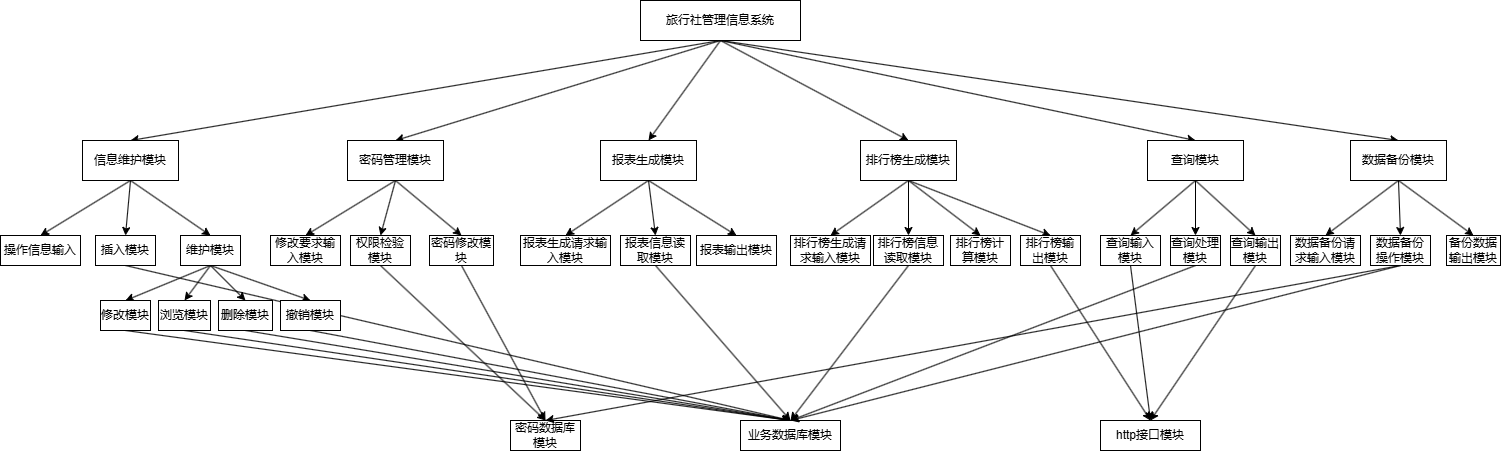

The diagram above was exported from draw.io. Its source (the exported page's mxGraphModel, read from the mxfile embedded in the PNG):
<mxGraphModel dx="1847" dy="483" grid="1" gridSize="10" guides="1" tooltips="1" connect="1" arrows="1" fold="1" page="1" pageScale="1" pageWidth="827" pageHeight="1169" math="0" shadow="0">
  <root>
    <mxCell id="0" />
    <mxCell id="1" parent="0" />
    <mxCell id="3rAkzPUt7bJ2xMcGPL7n-10" style="rounded=0;orthogonalLoop=1;jettySize=auto;html=1;exitX=0.5;exitY=1;exitDx=0;exitDy=0;entryX=0.5;entryY=0;entryDx=0;entryDy=0;" edge="1" parent="1" source="3rAkzPUt7bJ2xMcGPL7n-1" target="3rAkzPUt7bJ2xMcGPL7n-2">
      <mxGeometry relative="1" as="geometry" />
    </mxCell>
    <mxCell id="3rAkzPUt7bJ2xMcGPL7n-11" style="rounded=0;orthogonalLoop=1;jettySize=auto;html=1;exitX=0.5;exitY=1;exitDx=0;exitDy=0;entryX=0.5;entryY=0;entryDx=0;entryDy=0;" edge="1" parent="1" source="3rAkzPUt7bJ2xMcGPL7n-1" target="3rAkzPUt7bJ2xMcGPL7n-3">
      <mxGeometry relative="1" as="geometry" />
    </mxCell>
    <mxCell id="3rAkzPUt7bJ2xMcGPL7n-12" style="rounded=0;orthogonalLoop=1;jettySize=auto;html=1;exitX=0.5;exitY=1;exitDx=0;exitDy=0;entryX=0.5;entryY=0;entryDx=0;entryDy=0;" edge="1" parent="1" source="3rAkzPUt7bJ2xMcGPL7n-1" target="3rAkzPUt7bJ2xMcGPL7n-4">
      <mxGeometry relative="1" as="geometry" />
    </mxCell>
    <mxCell id="3rAkzPUt7bJ2xMcGPL7n-13" style="rounded=0;orthogonalLoop=1;jettySize=auto;html=1;exitX=0.5;exitY=1;exitDx=0;exitDy=0;entryX=0.5;entryY=0;entryDx=0;entryDy=0;" edge="1" parent="1" source="3rAkzPUt7bJ2xMcGPL7n-1" target="3rAkzPUt7bJ2xMcGPL7n-5">
      <mxGeometry relative="1" as="geometry" />
    </mxCell>
    <mxCell id="3rAkzPUt7bJ2xMcGPL7n-14" style="rounded=0;orthogonalLoop=1;jettySize=auto;html=1;exitX=0.5;exitY=1;exitDx=0;exitDy=0;entryX=0.5;entryY=0;entryDx=0;entryDy=0;" edge="1" parent="1" source="3rAkzPUt7bJ2xMcGPL7n-1" target="3rAkzPUt7bJ2xMcGPL7n-9">
      <mxGeometry relative="1" as="geometry" />
    </mxCell>
    <mxCell id="3rAkzPUt7bJ2xMcGPL7n-15" style="rounded=0;orthogonalLoop=1;jettySize=auto;html=1;exitX=0.5;exitY=1;exitDx=0;exitDy=0;entryX=0.5;entryY=0;entryDx=0;entryDy=0;" edge="1" parent="1" source="3rAkzPUt7bJ2xMcGPL7n-1" target="3rAkzPUt7bJ2xMcGPL7n-6">
      <mxGeometry relative="1" as="geometry" />
    </mxCell>
    <mxCell id="3rAkzPUt7bJ2xMcGPL7n-1" value="旅行社管理信息系统" style="rounded=0;whiteSpace=wrap;html=1;" vertex="1" parent="1">
      <mxGeometry x="560" y="350" width="160" height="40" as="geometry" />
    </mxCell>
    <mxCell id="3rAkzPUt7bJ2xMcGPL7n-24" style="rounded=0;orthogonalLoop=1;jettySize=auto;html=1;exitX=0.5;exitY=1;exitDx=0;exitDy=0;entryX=0.5;entryY=0;entryDx=0;entryDy=0;" edge="1" parent="1" source="3rAkzPUt7bJ2xMcGPL7n-2" target="3rAkzPUt7bJ2xMcGPL7n-16">
      <mxGeometry relative="1" as="geometry" />
    </mxCell>
    <mxCell id="3rAkzPUt7bJ2xMcGPL7n-25" style="rounded=0;orthogonalLoop=1;jettySize=auto;html=1;exitX=0.5;exitY=1;exitDx=0;exitDy=0;entryX=0.5;entryY=0;entryDx=0;entryDy=0;" edge="1" parent="1" source="3rAkzPUt7bJ2xMcGPL7n-2" target="3rAkzPUt7bJ2xMcGPL7n-18">
      <mxGeometry relative="1" as="geometry" />
    </mxCell>
    <mxCell id="3rAkzPUt7bJ2xMcGPL7n-26" style="rounded=0;orthogonalLoop=1;jettySize=auto;html=1;exitX=0.5;exitY=1;exitDx=0;exitDy=0;entryX=0.5;entryY=0;entryDx=0;entryDy=0;" edge="1" parent="1" source="3rAkzPUt7bJ2xMcGPL7n-2" target="3rAkzPUt7bJ2xMcGPL7n-20">
      <mxGeometry relative="1" as="geometry" />
    </mxCell>
    <mxCell id="3rAkzPUt7bJ2xMcGPL7n-2" value="信息维护模块" style="rounded=0;whiteSpace=wrap;html=1;" vertex="1" parent="1">
      <mxGeometry x="2" y="490" width="96" height="40" as="geometry" />
    </mxCell>
    <mxCell id="3rAkzPUt7bJ2xMcGPL7n-40" style="rounded=0;orthogonalLoop=1;jettySize=auto;html=1;exitX=0.5;exitY=1;exitDx=0;exitDy=0;entryX=0.5;entryY=0;entryDx=0;entryDy=0;" edge="1" parent="1" source="3rAkzPUt7bJ2xMcGPL7n-3" target="3rAkzPUt7bJ2xMcGPL7n-38">
      <mxGeometry relative="1" as="geometry" />
    </mxCell>
    <mxCell id="3rAkzPUt7bJ2xMcGPL7n-44" style="rounded=0;orthogonalLoop=1;jettySize=auto;html=1;exitX=0.5;exitY=1;exitDx=0;exitDy=0;entryX=0.5;entryY=0;entryDx=0;entryDy=0;" edge="1" parent="1" source="3rAkzPUt7bJ2xMcGPL7n-3" target="3rAkzPUt7bJ2xMcGPL7n-41">
      <mxGeometry relative="1" as="geometry" />
    </mxCell>
    <mxCell id="3rAkzPUt7bJ2xMcGPL7n-45" style="rounded=0;orthogonalLoop=1;jettySize=auto;html=1;exitX=0.5;exitY=1;exitDx=0;exitDy=0;entryX=0.5;entryY=0;entryDx=0;entryDy=0;" edge="1" parent="1" source="3rAkzPUt7bJ2xMcGPL7n-3" target="3rAkzPUt7bJ2xMcGPL7n-42">
      <mxGeometry relative="1" as="geometry" />
    </mxCell>
    <mxCell id="3rAkzPUt7bJ2xMcGPL7n-3" value="密码管理模块" style="rounded=0;whiteSpace=wrap;html=1;" vertex="1" parent="1">
      <mxGeometry x="267" y="490" width="96" height="40" as="geometry" />
    </mxCell>
    <mxCell id="3rAkzPUt7bJ2xMcGPL7n-50" style="rounded=0;orthogonalLoop=1;jettySize=auto;html=1;exitX=0.5;exitY=1;exitDx=0;exitDy=0;entryX=0.5;entryY=0;entryDx=0;entryDy=0;" edge="1" parent="1" source="3rAkzPUt7bJ2xMcGPL7n-4" target="3rAkzPUt7bJ2xMcGPL7n-49">
      <mxGeometry relative="1" as="geometry" />
    </mxCell>
    <mxCell id="3rAkzPUt7bJ2xMcGPL7n-53" style="rounded=0;orthogonalLoop=1;jettySize=auto;html=1;exitX=0.5;exitY=1;exitDx=0;exitDy=0;entryX=0.5;entryY=0;entryDx=0;entryDy=0;" edge="1" parent="1" source="3rAkzPUt7bJ2xMcGPL7n-4" target="3rAkzPUt7bJ2xMcGPL7n-51">
      <mxGeometry relative="1" as="geometry" />
    </mxCell>
    <mxCell id="3rAkzPUt7bJ2xMcGPL7n-54" style="rounded=0;orthogonalLoop=1;jettySize=auto;html=1;exitX=0.5;exitY=1;exitDx=0;exitDy=0;entryX=0.5;entryY=0;entryDx=0;entryDy=0;" edge="1" parent="1" source="3rAkzPUt7bJ2xMcGPL7n-4" target="3rAkzPUt7bJ2xMcGPL7n-52">
      <mxGeometry relative="1" as="geometry" />
    </mxCell>
    <mxCell id="3rAkzPUt7bJ2xMcGPL7n-4" value="报表生成模块" style="rounded=0;whiteSpace=wrap;html=1;" vertex="1" parent="1">
      <mxGeometry x="520" y="490" width="96" height="40" as="geometry" />
    </mxCell>
    <mxCell id="3rAkzPUt7bJ2xMcGPL7n-62" style="rounded=0;orthogonalLoop=1;jettySize=auto;html=1;exitX=0.5;exitY=1;exitDx=0;exitDy=0;entryX=0.5;entryY=0;entryDx=0;entryDy=0;" edge="1" parent="1" source="3rAkzPUt7bJ2xMcGPL7n-5" target="3rAkzPUt7bJ2xMcGPL7n-58">
      <mxGeometry relative="1" as="geometry" />
    </mxCell>
    <mxCell id="3rAkzPUt7bJ2xMcGPL7n-63" style="rounded=0;orthogonalLoop=1;jettySize=auto;html=1;exitX=0.5;exitY=1;exitDx=0;exitDy=0;entryX=0.5;entryY=0;entryDx=0;entryDy=0;" edge="1" parent="1" source="3rAkzPUt7bJ2xMcGPL7n-5" target="3rAkzPUt7bJ2xMcGPL7n-59">
      <mxGeometry relative="1" as="geometry" />
    </mxCell>
    <mxCell id="3rAkzPUt7bJ2xMcGPL7n-64" style="rounded=0;orthogonalLoop=1;jettySize=auto;html=1;exitX=0.5;exitY=1;exitDx=0;exitDy=0;entryX=0.5;entryY=0;entryDx=0;entryDy=0;" edge="1" parent="1" source="3rAkzPUt7bJ2xMcGPL7n-5" target="3rAkzPUt7bJ2xMcGPL7n-60">
      <mxGeometry relative="1" as="geometry" />
    </mxCell>
    <mxCell id="3rAkzPUt7bJ2xMcGPL7n-65" style="rounded=0;orthogonalLoop=1;jettySize=auto;html=1;exitX=0.5;exitY=1;exitDx=0;exitDy=0;entryX=0.5;entryY=0;entryDx=0;entryDy=0;" edge="1" parent="1" source="3rAkzPUt7bJ2xMcGPL7n-5" target="3rAkzPUt7bJ2xMcGPL7n-61">
      <mxGeometry relative="1" as="geometry" />
    </mxCell>
    <mxCell id="3rAkzPUt7bJ2xMcGPL7n-5" value="排行榜生成模块" style="rounded=0;whiteSpace=wrap;html=1;" vertex="1" parent="1">
      <mxGeometry x="780" y="490" width="96" height="40" as="geometry" />
    </mxCell>
    <mxCell id="3rAkzPUt7bJ2xMcGPL7n-83" style="rounded=0;orthogonalLoop=1;jettySize=auto;html=1;exitX=0.5;exitY=1;exitDx=0;exitDy=0;entryX=0.5;entryY=0;entryDx=0;entryDy=0;" edge="1" parent="1" source="3rAkzPUt7bJ2xMcGPL7n-6" target="3rAkzPUt7bJ2xMcGPL7n-82">
      <mxGeometry relative="1" as="geometry" />
    </mxCell>
    <mxCell id="3rAkzPUt7bJ2xMcGPL7n-88" style="rounded=0;orthogonalLoop=1;jettySize=auto;html=1;exitX=0.5;exitY=1;exitDx=0;exitDy=0;entryX=0.5;entryY=0;entryDx=0;entryDy=0;" edge="1" parent="1" source="3rAkzPUt7bJ2xMcGPL7n-6" target="3rAkzPUt7bJ2xMcGPL7n-84">
      <mxGeometry relative="1" as="geometry" />
    </mxCell>
    <mxCell id="3rAkzPUt7bJ2xMcGPL7n-89" style="rounded=0;orthogonalLoop=1;jettySize=auto;html=1;exitX=0.5;exitY=1;exitDx=0;exitDy=0;entryX=0.5;entryY=0;entryDx=0;entryDy=0;" edge="1" parent="1" source="3rAkzPUt7bJ2xMcGPL7n-6" target="3rAkzPUt7bJ2xMcGPL7n-87">
      <mxGeometry relative="1" as="geometry" />
    </mxCell>
    <mxCell id="3rAkzPUt7bJ2xMcGPL7n-6" value="数据备份模块" style="rounded=0;whiteSpace=wrap;html=1;" vertex="1" parent="1">
      <mxGeometry x="1270" y="490" width="96" height="40" as="geometry" />
    </mxCell>
    <mxCell id="3rAkzPUt7bJ2xMcGPL7n-72" style="rounded=0;orthogonalLoop=1;jettySize=auto;html=1;exitX=0.5;exitY=1;exitDx=0;exitDy=0;entryX=0.5;entryY=0;entryDx=0;entryDy=0;" edge="1" parent="1" source="3rAkzPUt7bJ2xMcGPL7n-9" target="3rAkzPUt7bJ2xMcGPL7n-71">
      <mxGeometry relative="1" as="geometry" />
    </mxCell>
    <mxCell id="3rAkzPUt7bJ2xMcGPL7n-73" style="rounded=0;orthogonalLoop=1;jettySize=auto;html=1;exitX=0.5;exitY=1;exitDx=0;exitDy=0;entryX=0.5;entryY=0;entryDx=0;entryDy=0;" edge="1" parent="1" source="3rAkzPUt7bJ2xMcGPL7n-9" target="3rAkzPUt7bJ2xMcGPL7n-69">
      <mxGeometry relative="1" as="geometry" />
    </mxCell>
    <mxCell id="3rAkzPUt7bJ2xMcGPL7n-81" style="rounded=0;orthogonalLoop=1;jettySize=auto;html=1;exitX=0.5;exitY=1;exitDx=0;exitDy=0;entryX=0.5;entryY=0;entryDx=0;entryDy=0;" edge="1" parent="1" source="3rAkzPUt7bJ2xMcGPL7n-9" target="3rAkzPUt7bJ2xMcGPL7n-79">
      <mxGeometry relative="1" as="geometry" />
    </mxCell>
    <mxCell id="3rAkzPUt7bJ2xMcGPL7n-9" value="查询模块" style="rounded=0;whiteSpace=wrap;html=1;" vertex="1" parent="1">
      <mxGeometry x="1067" y="490" width="96" height="40" as="geometry" />
    </mxCell>
    <mxCell id="3rAkzPUt7bJ2xMcGPL7n-16" value="操作信息输入" style="rounded=0;whiteSpace=wrap;html=1;" vertex="1" parent="1">
      <mxGeometry x="-80" y="585" width="80" height="30" as="geometry" />
    </mxCell>
    <mxCell id="3rAkzPUt7bJ2xMcGPL7n-90" style="rounded=0;orthogonalLoop=1;jettySize=auto;html=1;exitX=0.5;exitY=1;exitDx=0;exitDy=0;entryX=0.5;entryY=0;entryDx=0;entryDy=0;" edge="1" parent="1" source="3rAkzPUt7bJ2xMcGPL7n-18" target="3rAkzPUt7bJ2xMcGPL7n-31">
      <mxGeometry relative="1" as="geometry" />
    </mxCell>
    <mxCell id="3rAkzPUt7bJ2xMcGPL7n-18" value="插入模块" style="rounded=0;whiteSpace=wrap;html=1;" vertex="1" parent="1">
      <mxGeometry x="15" y="585" width="60" height="30" as="geometry" />
    </mxCell>
    <mxCell id="3rAkzPUt7bJ2xMcGPL7n-34" style="rounded=0;orthogonalLoop=1;jettySize=auto;html=1;exitX=0.5;exitY=1;exitDx=0;exitDy=0;entryX=0.5;entryY=0;entryDx=0;entryDy=0;" edge="1" parent="1" source="3rAkzPUt7bJ2xMcGPL7n-19" target="3rAkzPUt7bJ2xMcGPL7n-31">
      <mxGeometry relative="1" as="geometry" />
    </mxCell>
    <mxCell id="3rAkzPUt7bJ2xMcGPL7n-19" value="删除模块" style="rounded=0;whiteSpace=wrap;html=1;" vertex="1" parent="1">
      <mxGeometry x="138" y="650" width="54" height="30" as="geometry" />
    </mxCell>
    <mxCell id="3rAkzPUt7bJ2xMcGPL7n-27" style="rounded=0;orthogonalLoop=1;jettySize=auto;html=1;exitX=0.5;exitY=1;exitDx=0;exitDy=0;entryX=0.5;entryY=0;entryDx=0;entryDy=0;" edge="1" parent="1" source="3rAkzPUt7bJ2xMcGPL7n-20" target="3rAkzPUt7bJ2xMcGPL7n-22">
      <mxGeometry relative="1" as="geometry" />
    </mxCell>
    <mxCell id="3rAkzPUt7bJ2xMcGPL7n-28" style="rounded=0;orthogonalLoop=1;jettySize=auto;html=1;exitX=0.5;exitY=1;exitDx=0;exitDy=0;entryX=0.5;entryY=0;entryDx=0;entryDy=0;" edge="1" parent="1" source="3rAkzPUt7bJ2xMcGPL7n-20" target="3rAkzPUt7bJ2xMcGPL7n-21">
      <mxGeometry relative="1" as="geometry" />
    </mxCell>
    <mxCell id="3rAkzPUt7bJ2xMcGPL7n-29" style="rounded=0;orthogonalLoop=1;jettySize=auto;html=1;exitX=0.5;exitY=1;exitDx=0;exitDy=0;entryX=0.5;entryY=0;entryDx=0;entryDy=0;" edge="1" parent="1" source="3rAkzPUt7bJ2xMcGPL7n-20" target="3rAkzPUt7bJ2xMcGPL7n-19">
      <mxGeometry relative="1" as="geometry" />
    </mxCell>
    <mxCell id="3rAkzPUt7bJ2xMcGPL7n-30" style="rounded=0;orthogonalLoop=1;jettySize=auto;html=1;exitX=0.5;exitY=1;exitDx=0;exitDy=0;entryX=0.5;entryY=0;entryDx=0;entryDy=0;" edge="1" parent="1" source="3rAkzPUt7bJ2xMcGPL7n-20" target="3rAkzPUt7bJ2xMcGPL7n-23">
      <mxGeometry relative="1" as="geometry" />
    </mxCell>
    <mxCell id="3rAkzPUt7bJ2xMcGPL7n-20" value="维护模块" style="rounded=0;whiteSpace=wrap;html=1;" vertex="1" parent="1">
      <mxGeometry x="100" y="585" width="60" height="30" as="geometry" />
    </mxCell>
    <mxCell id="3rAkzPUt7bJ2xMcGPL7n-33" style="rounded=0;orthogonalLoop=1;jettySize=auto;html=1;exitX=0.5;exitY=1;exitDx=0;exitDy=0;entryX=0.5;entryY=0;entryDx=0;entryDy=0;" edge="1" parent="1" source="3rAkzPUt7bJ2xMcGPL7n-21" target="3rAkzPUt7bJ2xMcGPL7n-31">
      <mxGeometry relative="1" as="geometry" />
    </mxCell>
    <mxCell id="3rAkzPUt7bJ2xMcGPL7n-21" value="浏览模块" style="rounded=0;whiteSpace=wrap;html=1;" vertex="1" parent="1">
      <mxGeometry x="78" y="650" width="52" height="30" as="geometry" />
    </mxCell>
    <mxCell id="3rAkzPUt7bJ2xMcGPL7n-32" style="rounded=0;orthogonalLoop=1;jettySize=auto;html=1;exitX=0.5;exitY=1;exitDx=0;exitDy=0;entryX=0.5;entryY=0;entryDx=0;entryDy=0;" edge="1" parent="1" source="3rAkzPUt7bJ2xMcGPL7n-22" target="3rAkzPUt7bJ2xMcGPL7n-31">
      <mxGeometry relative="1" as="geometry" />
    </mxCell>
    <mxCell id="3rAkzPUt7bJ2xMcGPL7n-22" value="修改模块" style="rounded=0;whiteSpace=wrap;html=1;" vertex="1" parent="1">
      <mxGeometry x="20" y="650" width="50" height="30" as="geometry" />
    </mxCell>
    <mxCell id="3rAkzPUt7bJ2xMcGPL7n-35" style="rounded=0;orthogonalLoop=1;jettySize=auto;html=1;exitX=0.5;exitY=1;exitDx=0;exitDy=0;entryX=0.5;entryY=0;entryDx=0;entryDy=0;" edge="1" parent="1" source="3rAkzPUt7bJ2xMcGPL7n-23" target="3rAkzPUt7bJ2xMcGPL7n-31">
      <mxGeometry relative="1" as="geometry" />
    </mxCell>
    <mxCell id="3rAkzPUt7bJ2xMcGPL7n-23" value="撤销模块" style="rounded=0;whiteSpace=wrap;html=1;" vertex="1" parent="1">
      <mxGeometry x="200" y="650" width="60" height="30" as="geometry" />
    </mxCell>
    <mxCell id="3rAkzPUt7bJ2xMcGPL7n-31" value="业务数据库模块" style="rounded=0;whiteSpace=wrap;html=1;" vertex="1" parent="1">
      <mxGeometry x="660" y="770" width="100" height="30" as="geometry" />
    </mxCell>
    <mxCell id="3rAkzPUt7bJ2xMcGPL7n-38" value="修改要求输入模块" style="rounded=0;whiteSpace=wrap;html=1;" vertex="1" parent="1">
      <mxGeometry x="190" y="585" width="70" height="30" as="geometry" />
    </mxCell>
    <mxCell id="3rAkzPUt7bJ2xMcGPL7n-47" style="rounded=0;orthogonalLoop=1;jettySize=auto;html=1;exitX=0.5;exitY=1;exitDx=0;exitDy=0;entryX=0.5;entryY=0;entryDx=0;entryDy=0;" edge="1" parent="1" source="3rAkzPUt7bJ2xMcGPL7n-41" target="3rAkzPUt7bJ2xMcGPL7n-43">
      <mxGeometry relative="1" as="geometry" />
    </mxCell>
    <mxCell id="3rAkzPUt7bJ2xMcGPL7n-41" value="权限检验模块" style="rounded=0;whiteSpace=wrap;html=1;" vertex="1" parent="1">
      <mxGeometry x="270" y="585" width="60" height="30" as="geometry" />
    </mxCell>
    <mxCell id="3rAkzPUt7bJ2xMcGPL7n-48" style="rounded=0;orthogonalLoop=1;jettySize=auto;html=1;exitX=0.5;exitY=1;exitDx=0;exitDy=0;entryX=0.5;entryY=0;entryDx=0;entryDy=0;" edge="1" parent="1" source="3rAkzPUt7bJ2xMcGPL7n-42" target="3rAkzPUt7bJ2xMcGPL7n-43">
      <mxGeometry relative="1" as="geometry" />
    </mxCell>
    <mxCell id="3rAkzPUt7bJ2xMcGPL7n-42" value="密码修改模块" style="rounded=0;whiteSpace=wrap;html=1;" vertex="1" parent="1">
      <mxGeometry x="349" y="585" width="64" height="30" as="geometry" />
    </mxCell>
    <mxCell id="3rAkzPUt7bJ2xMcGPL7n-43" value="密码数据库模块" style="rounded=0;whiteSpace=wrap;html=1;" vertex="1" parent="1">
      <mxGeometry x="430" y="770" width="70" height="30" as="geometry" />
    </mxCell>
    <mxCell id="3rAkzPUt7bJ2xMcGPL7n-49" value="报表生成请求输入模块" style="rounded=0;whiteSpace=wrap;html=1;" vertex="1" parent="1">
      <mxGeometry x="440" y="585" width="90" height="30" as="geometry" />
    </mxCell>
    <mxCell id="3rAkzPUt7bJ2xMcGPL7n-56" style="rounded=0;orthogonalLoop=1;jettySize=auto;html=1;exitX=0.5;exitY=1;exitDx=0;exitDy=0;entryX=0.5;entryY=0;entryDx=0;entryDy=0;" edge="1" parent="1" source="3rAkzPUt7bJ2xMcGPL7n-51" target="3rAkzPUt7bJ2xMcGPL7n-31">
      <mxGeometry relative="1" as="geometry" />
    </mxCell>
    <mxCell id="3rAkzPUt7bJ2xMcGPL7n-51" value="报表信息读取模块" style="rounded=0;whiteSpace=wrap;html=1;" vertex="1" parent="1">
      <mxGeometry x="540" y="585" width="70" height="30" as="geometry" />
    </mxCell>
    <mxCell id="3rAkzPUt7bJ2xMcGPL7n-52" value="报表输出模块" style="rounded=0;whiteSpace=wrap;html=1;" vertex="1" parent="1">
      <mxGeometry x="616" y="585" width="80" height="30" as="geometry" />
    </mxCell>
    <mxCell id="3rAkzPUt7bJ2xMcGPL7n-58" value="排行榜生成请求输入模块" style="rounded=0;whiteSpace=wrap;html=1;" vertex="1" parent="1">
      <mxGeometry x="710" y="585" width="80" height="30" as="geometry" />
    </mxCell>
    <mxCell id="3rAkzPUt7bJ2xMcGPL7n-66" style="rounded=0;orthogonalLoop=1;jettySize=auto;html=1;exitX=0.5;exitY=1;exitDx=0;exitDy=0;entryX=0.5;entryY=0;entryDx=0;entryDy=0;" edge="1" parent="1" source="3rAkzPUt7bJ2xMcGPL7n-59" target="3rAkzPUt7bJ2xMcGPL7n-31">
      <mxGeometry relative="1" as="geometry" />
    </mxCell>
    <mxCell id="3rAkzPUt7bJ2xMcGPL7n-59" value="排行榜信息读取模块" style="rounded=0;whiteSpace=wrap;html=1;" vertex="1" parent="1">
      <mxGeometry x="793" y="585" width="70" height="30" as="geometry" />
    </mxCell>
    <mxCell id="3rAkzPUt7bJ2xMcGPL7n-60" value="排行榜计算模块" style="rounded=0;whiteSpace=wrap;html=1;" vertex="1" parent="1">
      <mxGeometry x="870" y="585" width="60" height="30" as="geometry" />
    </mxCell>
    <mxCell id="3rAkzPUt7bJ2xMcGPL7n-68" style="rounded=0;orthogonalLoop=1;jettySize=auto;html=1;exitX=0.5;exitY=1;exitDx=0;exitDy=0;entryX=0.5;entryY=0;entryDx=0;entryDy=0;" edge="1" parent="1" source="3rAkzPUt7bJ2xMcGPL7n-61" target="3rAkzPUt7bJ2xMcGPL7n-67">
      <mxGeometry relative="1" as="geometry" />
    </mxCell>
    <mxCell id="3rAkzPUt7bJ2xMcGPL7n-61" value="排行榜输出模块" style="rounded=0;whiteSpace=wrap;html=1;" vertex="1" parent="1">
      <mxGeometry x="940" y="585" width="60" height="30" as="geometry" />
    </mxCell>
    <mxCell id="3rAkzPUt7bJ2xMcGPL7n-67" value="http接口模块" style="rounded=0;whiteSpace=wrap;html=1;" vertex="1" parent="1">
      <mxGeometry x="1020" y="770" width="100" height="30" as="geometry" />
    </mxCell>
    <mxCell id="3rAkzPUt7bJ2xMcGPL7n-70" style="rounded=0;orthogonalLoop=1;jettySize=auto;html=1;exitX=0.5;exitY=1;exitDx=0;exitDy=0;entryX=0.5;entryY=0;entryDx=0;entryDy=0;" edge="1" parent="1" source="3rAkzPUt7bJ2xMcGPL7n-69" target="3rAkzPUt7bJ2xMcGPL7n-67">
      <mxGeometry relative="1" as="geometry" />
    </mxCell>
    <mxCell id="3rAkzPUt7bJ2xMcGPL7n-69" value="查询输入模块" style="rounded=0;whiteSpace=wrap;html=1;" vertex="1" parent="1">
      <mxGeometry x="1020" y="585" width="60" height="30" as="geometry" />
    </mxCell>
    <mxCell id="3rAkzPUt7bJ2xMcGPL7n-74" style="rounded=0;orthogonalLoop=1;jettySize=auto;html=1;exitX=0.5;exitY=1;exitDx=0;exitDy=0;entryX=0.5;entryY=0;entryDx=0;entryDy=0;" edge="1" parent="1" source="3rAkzPUt7bJ2xMcGPL7n-71" target="3rAkzPUt7bJ2xMcGPL7n-31">
      <mxGeometry relative="1" as="geometry" />
    </mxCell>
    <mxCell id="3rAkzPUt7bJ2xMcGPL7n-71" value="查询处理模块" style="rounded=0;whiteSpace=wrap;html=1;" vertex="1" parent="1">
      <mxGeometry x="1090" y="585" width="50" height="30" as="geometry" />
    </mxCell>
    <mxCell id="3rAkzPUt7bJ2xMcGPL7n-80" style="rounded=0;orthogonalLoop=1;jettySize=auto;html=1;exitX=0.5;exitY=1;exitDx=0;exitDy=0;entryX=0.5;entryY=0;entryDx=0;entryDy=0;" edge="1" parent="1" source="3rAkzPUt7bJ2xMcGPL7n-79" target="3rAkzPUt7bJ2xMcGPL7n-67">
      <mxGeometry relative="1" as="geometry" />
    </mxCell>
    <mxCell id="3rAkzPUt7bJ2xMcGPL7n-79" value="查询输出模块" style="rounded=0;whiteSpace=wrap;html=1;" vertex="1" parent="1">
      <mxGeometry x="1150" y="585" width="50" height="30" as="geometry" />
    </mxCell>
    <mxCell id="3rAkzPUt7bJ2xMcGPL7n-82" value="数据备份请求输入模块" style="rounded=0;whiteSpace=wrap;html=1;" vertex="1" parent="1">
      <mxGeometry x="1210" y="585" width="70" height="30" as="geometry" />
    </mxCell>
    <mxCell id="3rAkzPUt7bJ2xMcGPL7n-85" style="rounded=0;orthogonalLoop=1;jettySize=auto;html=1;exitX=0.5;exitY=1;exitDx=0;exitDy=0;entryX=0.5;entryY=0;entryDx=0;entryDy=0;" edge="1" parent="1" source="3rAkzPUt7bJ2xMcGPL7n-84" target="3rAkzPUt7bJ2xMcGPL7n-31">
      <mxGeometry relative="1" as="geometry" />
    </mxCell>
    <mxCell id="3rAkzPUt7bJ2xMcGPL7n-86" style="rounded=0;orthogonalLoop=1;jettySize=auto;html=1;exitX=0.5;exitY=1;exitDx=0;exitDy=0;entryX=0.5;entryY=0;entryDx=0;entryDy=0;" edge="1" parent="1" source="3rAkzPUt7bJ2xMcGPL7n-84" target="3rAkzPUt7bJ2xMcGPL7n-43">
      <mxGeometry relative="1" as="geometry" />
    </mxCell>
    <mxCell id="3rAkzPUt7bJ2xMcGPL7n-84" value="数据备份操作模块" style="rounded=0;whiteSpace=wrap;html=1;" vertex="1" parent="1">
      <mxGeometry x="1290" y="585" width="60" height="30" as="geometry" />
    </mxCell>
    <mxCell id="3rAkzPUt7bJ2xMcGPL7n-87" value="备份数据输出模块" style="rounded=0;whiteSpace=wrap;html=1;" vertex="1" parent="1">
      <mxGeometry x="1366" y="585" width="54" height="30" as="geometry" />
    </mxCell>
  </root>
</mxGraphModel>